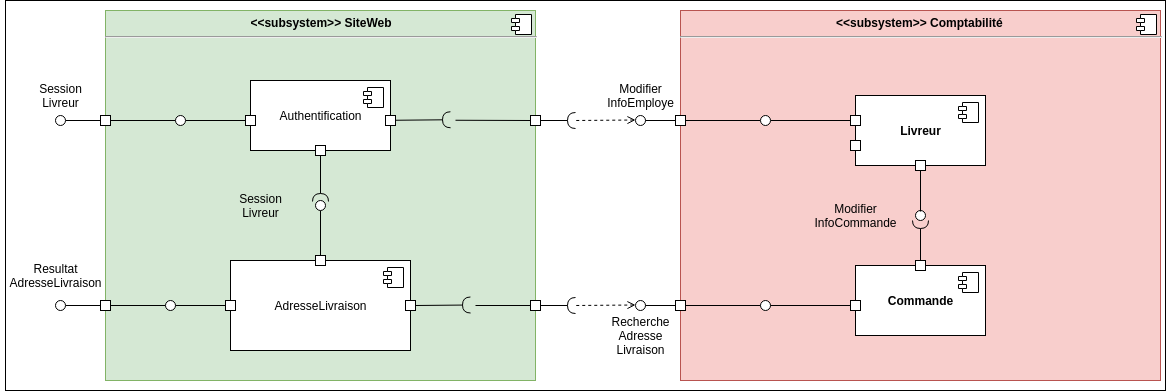

The diagram above was exported from draw.io. Its source (the exported page's mxGraphModel, read from the mxfile embedded in the PNG):
<mxGraphModel dx="1308" dy="1882" grid="1" gridSize="10" guides="1" tooltips="1" connect="1" arrows="1" fold="1" page="1" pageScale="1" pageWidth="827" pageHeight="1169" math="0" shadow="0">
  <root>
    <mxCell id="0" />
    <mxCell id="1" parent="0" />
    <mxCell id="8v_nOJe7GOq1ojQXFQ6l-156" value="" style="rounded=0;whiteSpace=wrap;html=1;" parent="1" vertex="1">
      <mxGeometry x="470" y="-380" width="1160" height="390" as="geometry" />
    </mxCell>
    <mxCell id="8v_nOJe7GOq1ojQXFQ6l-5" value="&lt;p style=&quot;margin: 0px ; margin-top: 6px ; text-align: center&quot;&gt;&lt;b&gt;&amp;lt;&amp;lt;subsystem&amp;gt;&amp;gt; Comptabilité&amp;nbsp;&lt;/b&gt;&lt;/p&gt;&lt;hr&gt;&lt;p style=&quot;margin: 0px ; margin-left: 8px&quot;&gt;&lt;br&gt;&lt;/p&gt;" style="align=left;overflow=fill;html=1;dropTarget=0;fillColor=#f8cecc;strokeColor=#b85450;" parent="1" vertex="1">
      <mxGeometry x="1145" y="-370" width="480" height="370" as="geometry" />
    </mxCell>
    <mxCell id="8v_nOJe7GOq1ojQXFQ6l-6" value="" style="shape=component;jettyWidth=8;jettyHeight=4;" parent="8v_nOJe7GOq1ojQXFQ6l-5" vertex="1">
      <mxGeometry x="1" width="20" height="20" relative="1" as="geometry">
        <mxPoint x="-24" y="4" as="offset" />
      </mxGeometry>
    </mxCell>
    <mxCell id="8v_nOJe7GOq1ojQXFQ6l-7" value="&lt;b&gt;Commande&lt;/b&gt;" style="html=1;dropTarget=0;" parent="1" vertex="1">
      <mxGeometry x="1320" y="-115" width="130" height="70" as="geometry" />
    </mxCell>
    <mxCell id="8v_nOJe7GOq1ojQXFQ6l-8" value="" style="shape=component;jettyWidth=8;jettyHeight=4;" parent="8v_nOJe7GOq1ojQXFQ6l-7" vertex="1">
      <mxGeometry x="1" width="20" height="20" relative="1" as="geometry">
        <mxPoint x="-27" y="7" as="offset" />
      </mxGeometry>
    </mxCell>
    <mxCell id="8v_nOJe7GOq1ojQXFQ6l-36" value="&lt;p style=&quot;margin: 6px 0px 0px ; text-align: center&quot;&gt;&lt;b&gt;&amp;lt;&amp;lt;subsystem&amp;gt;&amp;gt; SiteWeb&lt;/b&gt;&lt;/p&gt;&lt;hr&gt;&lt;p style=&quot;margin: 0px 0px 0px 8px&quot;&gt;&lt;br&gt;&lt;/p&gt;" style="align=left;overflow=fill;html=1;dropTarget=0;fillColor=#d5e8d4;strokeColor=#82b366;" parent="1" vertex="1">
      <mxGeometry x="570" y="-370" width="430" height="370" as="geometry" />
    </mxCell>
    <mxCell id="8v_nOJe7GOq1ojQXFQ6l-37" value="" style="shape=component;jettyWidth=8;jettyHeight=4;" parent="8v_nOJe7GOq1ojQXFQ6l-36" vertex="1">
      <mxGeometry x="1" width="20" height="20" relative="1" as="geometry">
        <mxPoint x="-24" y="4" as="offset" />
      </mxGeometry>
    </mxCell>
    <mxCell id="8v_nOJe7GOq1ojQXFQ6l-50" value="Authentification" style="html=1;dropTarget=0;" parent="1" vertex="1">
      <mxGeometry x="715" y="-300" width="140" height="70" as="geometry" />
    </mxCell>
    <mxCell id="8v_nOJe7GOq1ojQXFQ6l-51" value="" style="shape=component;jettyWidth=8;jettyHeight=4;" parent="8v_nOJe7GOq1ojQXFQ6l-50" vertex="1">
      <mxGeometry x="1" width="20" height="20" relative="1" as="geometry">
        <mxPoint x="-27" y="7" as="offset" />
      </mxGeometry>
    </mxCell>
    <mxCell id="8v_nOJe7GOq1ojQXFQ6l-53" value="" style="whiteSpace=wrap;html=1;aspect=fixed;" parent="1" vertex="1">
      <mxGeometry x="850" y="-265" width="10" height="10" as="geometry" />
    </mxCell>
    <mxCell id="8v_nOJe7GOq1ojQXFQ6l-56" style="edgeStyle=none;rounded=0;orthogonalLoop=1;jettySize=auto;html=1;exitX=0;exitY=0.5;exitDx=0;exitDy=0;endArrow=none;endFill=0;" parent="1" source="8v_nOJe7GOq1ojQXFQ6l-57" target="8v_nOJe7GOq1ojQXFQ6l-93" edge="1">
      <mxGeometry relative="1" as="geometry" />
    </mxCell>
    <mxCell id="8v_nOJe7GOq1ojQXFQ6l-57" value="" style="whiteSpace=wrap;html=1;aspect=fixed;" parent="1" vertex="1">
      <mxGeometry x="710" y="-265" width="10" height="10" as="geometry" />
    </mxCell>
    <mxCell id="8v_nOJe7GOq1ojQXFQ6l-60" style="edgeStyle=orthogonalEdgeStyle;rounded=0;orthogonalLoop=1;jettySize=auto;html=1;exitX=0;exitY=0.5;exitDx=0;exitDy=0;startArrow=none;startFill=0;endArrow=none;endFill=0;" parent="1" source="8v_nOJe7GOq1ojQXFQ6l-147" target="8v_nOJe7GOq1ojQXFQ6l-91" edge="1">
      <mxGeometry relative="1" as="geometry">
        <mxPoint x="1315" y="-325" as="sourcePoint" />
      </mxGeometry>
    </mxCell>
    <mxCell id="8v_nOJe7GOq1ojQXFQ6l-62" value="" style="edgeStyle=none;rounded=0;orthogonalLoop=1;jettySize=auto;html=1;endArrow=none;endFill=0;" parent="1" source="8v_nOJe7GOq1ojQXFQ6l-63" target="8v_nOJe7GOq1ojQXFQ6l-98" edge="1">
      <mxGeometry relative="1" as="geometry" />
    </mxCell>
    <mxCell id="8v_nOJe7GOq1ojQXFQ6l-63" value="AdresseLivraison" style="html=1;dropTarget=0;" parent="1" vertex="1">
      <mxGeometry x="695" y="-120" width="180" height="90" as="geometry" />
    </mxCell>
    <mxCell id="8v_nOJe7GOq1ojQXFQ6l-64" value="" style="shape=component;jettyWidth=8;jettyHeight=4;" parent="8v_nOJe7GOq1ojQXFQ6l-63" vertex="1">
      <mxGeometry x="1" width="20" height="20" relative="1" as="geometry">
        <mxPoint x="-27" y="7" as="offset" />
      </mxGeometry>
    </mxCell>
    <mxCell id="8v_nOJe7GOq1ojQXFQ6l-65" value="" style="whiteSpace=wrap;html=1;aspect=fixed;" parent="1" vertex="1">
      <mxGeometry x="870" y="-80" width="10" height="10" as="geometry" />
    </mxCell>
    <mxCell id="8v_nOJe7GOq1ojQXFQ6l-66" style="edgeStyle=none;rounded=0;orthogonalLoop=1;jettySize=auto;html=1;exitX=0;exitY=0.5;exitDx=0;exitDy=0;endArrow=none;endFill=0;" parent="1" source="8v_nOJe7GOq1ojQXFQ6l-67" target="8v_nOJe7GOq1ojQXFQ6l-98" edge="1">
      <mxGeometry relative="1" as="geometry" />
    </mxCell>
    <mxCell id="8v_nOJe7GOq1ojQXFQ6l-67" value="" style="whiteSpace=wrap;html=1;aspect=fixed;" parent="1" vertex="1">
      <mxGeometry x="690" y="-80" width="10" height="10" as="geometry" />
    </mxCell>
    <mxCell id="8v_nOJe7GOq1ojQXFQ6l-68" style="edgeStyle=none;rounded=0;orthogonalLoop=1;jettySize=auto;html=1;exitX=0;exitY=0.5;exitDx=0;exitDy=0;endArrow=none;endFill=0;" parent="1" source="8v_nOJe7GOq1ojQXFQ6l-69" edge="1">
      <mxGeometry relative="1" as="geometry">
        <mxPoint x="940" y="-75" as="targetPoint" />
      </mxGeometry>
    </mxCell>
    <mxCell id="8v_nOJe7GOq1ojQXFQ6l-69" value="" style="whiteSpace=wrap;html=1;aspect=fixed;" parent="1" vertex="1">
      <mxGeometry x="995" y="-80" width="10" height="10" as="geometry" />
    </mxCell>
    <mxCell id="8v_nOJe7GOq1ojQXFQ6l-70" style="edgeStyle=none;rounded=0;orthogonalLoop=1;jettySize=auto;html=1;exitX=0;exitY=0.5;exitDx=0;exitDy=0;endArrow=none;endFill=0;" parent="1" source="8v_nOJe7GOq1ojQXFQ6l-72" target="8v_nOJe7GOq1ojQXFQ6l-96" edge="1">
      <mxGeometry relative="1" as="geometry" />
    </mxCell>
    <mxCell id="8v_nOJe7GOq1ojQXFQ6l-71" style="edgeStyle=none;rounded=0;orthogonalLoop=1;jettySize=auto;html=1;exitX=1;exitY=0.5;exitDx=0;exitDy=0;endArrow=none;endFill=0;" parent="1" source="8v_nOJe7GOq1ojQXFQ6l-72" edge="1">
      <mxGeometry relative="1" as="geometry">
        <mxPoint x="630" y="-75" as="targetPoint" />
      </mxGeometry>
    </mxCell>
    <mxCell id="8v_nOJe7GOq1ojQXFQ6l-72" value="" style="whiteSpace=wrap;html=1;aspect=fixed;" parent="1" vertex="1">
      <mxGeometry x="565" y="-80" width="10" height="10" as="geometry" />
    </mxCell>
    <mxCell id="8v_nOJe7GOq1ojQXFQ6l-74" value="" style="whiteSpace=wrap;html=1;aspect=fixed;" parent="1" vertex="1">
      <mxGeometry x="995" y="-265" width="10" height="10" as="geometry" />
    </mxCell>
    <mxCell id="8v_nOJe7GOq1ojQXFQ6l-78" style="edgeStyle=none;rounded=0;orthogonalLoop=1;jettySize=auto;html=1;exitX=1;exitY=0.5;exitDx=0;exitDy=0;endArrow=none;endFill=0;" parent="1" source="8v_nOJe7GOq1ojQXFQ6l-80" edge="1">
      <mxGeometry relative="1" as="geometry">
        <mxPoint x="640" y="-260" as="targetPoint" />
      </mxGeometry>
    </mxCell>
    <mxCell id="8v_nOJe7GOq1ojQXFQ6l-79" style="edgeStyle=none;rounded=0;orthogonalLoop=1;jettySize=auto;html=1;exitX=0;exitY=0.5;exitDx=0;exitDy=0;endArrow=none;endFill=0;" parent="1" source="8v_nOJe7GOq1ojQXFQ6l-80" target="8v_nOJe7GOq1ojQXFQ6l-95" edge="1">
      <mxGeometry relative="1" as="geometry" />
    </mxCell>
    <mxCell id="8v_nOJe7GOq1ojQXFQ6l-80" value="" style="whiteSpace=wrap;html=1;aspect=fixed;" parent="1" vertex="1">
      <mxGeometry x="565" y="-265" width="10" height="10" as="geometry" />
    </mxCell>
    <mxCell id="8v_nOJe7GOq1ojQXFQ6l-83" style="edgeStyle=none;rounded=0;orthogonalLoop=1;jettySize=auto;html=1;exitX=1;exitY=0.5;exitDx=0;exitDy=0;startArrow=none;startFill=0;endArrow=none;endFill=0;" parent="1" source="8v_nOJe7GOq1ojQXFQ6l-84" target="8v_nOJe7GOq1ojQXFQ6l-91" edge="1">
      <mxGeometry relative="1" as="geometry" />
    </mxCell>
    <mxCell id="8v_nOJe7GOq1ojQXFQ6l-84" value="" style="whiteSpace=wrap;html=1;aspect=fixed;" parent="1" vertex="1">
      <mxGeometry x="1140" y="-265" width="10" height="10" as="geometry" />
    </mxCell>
    <mxCell id="8v_nOJe7GOq1ojQXFQ6l-91" value="" style="ellipse;whiteSpace=wrap;html=1;fontFamily=Helvetica;fontSize=12;fontColor=#000000;align=center;strokeColor=#000000;fillColor=#ffffff;points=[];aspect=fixed;resizable=0;direction=south;" parent="1" vertex="1">
      <mxGeometry x="1225" y="-265" width="10" height="10" as="geometry" />
    </mxCell>
    <mxCell id="8v_nOJe7GOq1ojQXFQ6l-93" value="" style="ellipse;whiteSpace=wrap;html=1;fontFamily=Helvetica;fontSize=12;fontColor=#000000;align=center;strokeColor=#000000;fillColor=#ffffff;points=[];aspect=fixed;resizable=0;direction=south;" parent="1" vertex="1">
      <mxGeometry x="640" y="-265" width="10" height="10" as="geometry" />
    </mxCell>
    <mxCell id="8v_nOJe7GOq1ojQXFQ6l-95" value="" style="ellipse;whiteSpace=wrap;html=1;fontFamily=Helvetica;fontSize=12;fontColor=#000000;align=center;strokeColor=#000000;fillColor=#ffffff;points=[];aspect=fixed;resizable=0;direction=south;" parent="1" vertex="1">
      <mxGeometry x="520" y="-265" width="10" height="10" as="geometry" />
    </mxCell>
    <mxCell id="8v_nOJe7GOq1ojQXFQ6l-96" value="" style="ellipse;whiteSpace=wrap;html=1;fontFamily=Helvetica;fontSize=12;fontColor=#000000;align=center;strokeColor=#000000;fillColor=#ffffff;points=[];aspect=fixed;resizable=0;direction=south;" parent="1" vertex="1">
      <mxGeometry x="520" y="-80" width="10" height="10" as="geometry" />
    </mxCell>
    <mxCell id="8v_nOJe7GOq1ojQXFQ6l-98" value="" style="ellipse;whiteSpace=wrap;html=1;fontFamily=Helvetica;fontSize=12;fontColor=#000000;align=center;strokeColor=#000000;fillColor=#ffffff;points=[];aspect=fixed;resizable=0;direction=south;" parent="1" vertex="1">
      <mxGeometry x="630" y="-80" width="10" height="10" as="geometry" />
    </mxCell>
    <mxCell id="8v_nOJe7GOq1ojQXFQ6l-99" value="" style="rounded=0;orthogonalLoop=1;jettySize=auto;html=1;endArrow=halfCircle;endFill=0;endSize=6;strokeWidth=1;" parent="1" edge="1">
      <mxGeometry relative="1" as="geometry">
        <mxPoint x="880" y="-75" as="sourcePoint" />
        <mxPoint x="935" y="-75.5" as="targetPoint" />
      </mxGeometry>
    </mxCell>
    <mxCell id="8v_nOJe7GOq1ojQXFQ6l-100" value="" style="rounded=0;orthogonalLoop=1;jettySize=auto;html=1;endArrow=halfCircle;endFill=0;endSize=6;strokeWidth=1;" parent="1" edge="1">
      <mxGeometry relative="1" as="geometry">
        <mxPoint x="1005" y="-75" as="sourcePoint" />
        <mxPoint x="1040" y="-75" as="targetPoint" />
      </mxGeometry>
    </mxCell>
    <mxCell id="8v_nOJe7GOq1ojQXFQ6l-101" value="" style="edgeStyle=none;rounded=0;orthogonalLoop=1;jettySize=auto;html=1;endArrow=none;endFill=0;dashed=1;startArrow=open;startFill=0;" parent="1" edge="1">
      <mxGeometry relative="1" as="geometry">
        <mxPoint x="1100" y="-75.5" as="sourcePoint" />
        <mxPoint x="1040" y="-75" as="targetPoint" />
      </mxGeometry>
    </mxCell>
    <mxCell id="8v_nOJe7GOq1ojQXFQ6l-106" style="edgeStyle=none;rounded=0;orthogonalLoop=1;jettySize=auto;html=1;exitX=0;exitY=0.5;exitDx=0;exitDy=0;entryX=0.5;entryY=0.1;entryDx=0;entryDy=0;entryPerimeter=0;endArrow=none;endFill=0;" parent="1" target="8v_nOJe7GOq1ojQXFQ6l-107" edge="1">
      <mxGeometry relative="1" as="geometry">
        <mxPoint x="1140" y="-260" as="sourcePoint" />
      </mxGeometry>
    </mxCell>
    <mxCell id="8v_nOJe7GOq1ojQXFQ6l-107" value="" style="ellipse;whiteSpace=wrap;html=1;fontFamily=Helvetica;fontSize=12;fontColor=#000000;align=center;strokeColor=#000000;fillColor=#ffffff;points=[];aspect=fixed;resizable=0;direction=south;" parent="1" vertex="1">
      <mxGeometry x="1100" y="-265" width="10" height="10" as="geometry" />
    </mxCell>
    <mxCell id="8v_nOJe7GOq1ojQXFQ6l-108" value="" style="rounded=0;orthogonalLoop=1;jettySize=auto;html=1;endArrow=halfCircle;endFill=0;endSize=6;strokeWidth=1;" parent="1" edge="1">
      <mxGeometry relative="1" as="geometry">
        <mxPoint x="1005" y="-260" as="sourcePoint" />
        <mxPoint x="1040" y="-260" as="targetPoint" />
      </mxGeometry>
    </mxCell>
    <mxCell id="8v_nOJe7GOq1ojQXFQ6l-109" value="" style="edgeStyle=none;rounded=0;orthogonalLoop=1;jettySize=auto;html=1;endArrow=none;endFill=0;dashed=1;startArrow=open;startFill=0;" parent="1" edge="1">
      <mxGeometry relative="1" as="geometry">
        <mxPoint x="1100" y="-260.5" as="sourcePoint" />
        <mxPoint x="1040" y="-260" as="targetPoint" />
      </mxGeometry>
    </mxCell>
    <mxCell id="8v_nOJe7GOq1ojQXFQ6l-112" style="edgeStyle=none;rounded=0;orthogonalLoop=1;jettySize=auto;html=1;exitX=0;exitY=0.5;exitDx=0;exitDy=0;endArrow=none;endFill=0;" parent="1" source="8v_nOJe7GOq1ojQXFQ6l-74" edge="1">
      <mxGeometry relative="1" as="geometry">
        <mxPoint x="920" y="-260.25" as="targetPoint" />
        <mxPoint x="975" y="-260.25" as="sourcePoint" />
      </mxGeometry>
    </mxCell>
    <mxCell id="8v_nOJe7GOq1ojQXFQ6l-113" value="" style="rounded=0;orthogonalLoop=1;jettySize=auto;html=1;endArrow=halfCircle;endFill=0;endSize=6;strokeWidth=1;" parent="1" edge="1">
      <mxGeometry relative="1" as="geometry">
        <mxPoint x="860" y="-260.25" as="sourcePoint" />
        <mxPoint x="915" y="-260.75" as="targetPoint" />
      </mxGeometry>
    </mxCell>
    <mxCell id="8v_nOJe7GOq1ojQXFQ6l-114" value="Modifier&lt;br&gt;InfoEmploye" style="text;html=1;align=center;verticalAlign=middle;resizable=0;points=[];autosize=1;" parent="1" vertex="1">
      <mxGeometry x="1065" y="-300" width="80" height="30" as="geometry" />
    </mxCell>
    <mxCell id="8v_nOJe7GOq1ojQXFQ6l-117" value="Session&lt;br&gt;Livreur" style="text;html=1;align=center;verticalAlign=middle;resizable=0;points=[];autosize=1;" parent="1" vertex="1">
      <mxGeometry x="495" y="-300" width="60" height="30" as="geometry" />
    </mxCell>
    <mxCell id="8v_nOJe7GOq1ojQXFQ6l-119" value="Resultat&lt;br&gt;AdresseLivraison" style="text;html=1;align=center;verticalAlign=middle;resizable=0;points=[];autosize=1;" parent="1" vertex="1">
      <mxGeometry x="465" y="-120" width="110" height="30" as="geometry" />
    </mxCell>
    <mxCell id="8v_nOJe7GOq1ojQXFQ6l-120" value="Recherche&lt;br&gt;Adresse&lt;br&gt;Livraison" style="text;html=1;align=center;verticalAlign=middle;resizable=0;points=[];autosize=1;" parent="1" vertex="1">
      <mxGeometry x="1070" y="-70" width="70" height="50" as="geometry" />
    </mxCell>
    <mxCell id="8v_nOJe7GOq1ojQXFQ6l-121" value="&lt;b&gt;Livreur&lt;/b&gt;" style="html=1;dropTarget=0;" parent="1" vertex="1">
      <mxGeometry x="1320" y="-285" width="130" height="70" as="geometry" />
    </mxCell>
    <mxCell id="8v_nOJe7GOq1ojQXFQ6l-122" value="" style="shape=component;jettyWidth=8;jettyHeight=4;" parent="8v_nOJe7GOq1ojQXFQ6l-121" vertex="1">
      <mxGeometry x="1" width="20" height="20" relative="1" as="geometry">
        <mxPoint x="-27" y="7" as="offset" />
      </mxGeometry>
    </mxCell>
    <mxCell id="8v_nOJe7GOq1ojQXFQ6l-61" value="" style="whiteSpace=wrap;html=1;aspect=fixed;" parent="1" vertex="1">
      <mxGeometry x="1315" y="-240" width="10" height="10" as="geometry" />
    </mxCell>
    <mxCell id="8v_nOJe7GOq1ojQXFQ6l-9" value="" style="rounded=0;orthogonalLoop=1;jettySize=auto;html=1;endArrow=halfCircle;endFill=0;endSize=6;strokeWidth=1;exitX=0.5;exitY=0;exitDx=0;exitDy=0;" parent="1" source="8v_nOJe7GOq1ojQXFQ6l-49" target="8v_nOJe7GOq1ojQXFQ6l-10" edge="1">
      <mxGeometry relative="1" as="geometry">
        <mxPoint x="1385" y="-130" as="sourcePoint" />
        <mxPoint x="1386" y="-50" as="targetPoint" />
      </mxGeometry>
    </mxCell>
    <mxCell id="8v_nOJe7GOq1ojQXFQ6l-10" value="" style="ellipse;whiteSpace=wrap;html=1;fontFamily=Helvetica;fontSize=12;fontColor=#000000;align=center;strokeColor=#000000;fillColor=#ffffff;points=[];aspect=fixed;resizable=0;direction=east;" parent="1" vertex="1">
      <mxGeometry x="1380" y="-170" width="10" height="10" as="geometry" />
    </mxCell>
    <mxCell id="8v_nOJe7GOq1ojQXFQ6l-11" value="" style="whiteSpace=wrap;html=1;aspect=fixed;" parent="1" vertex="1">
      <mxGeometry x="1380" y="-220" width="10" height="10" as="geometry" />
    </mxCell>
    <mxCell id="8v_nOJe7GOq1ojQXFQ6l-25" value="Modifier&lt;br&gt;InfoCommande" style="text;html=1;align=center;verticalAlign=middle;resizable=0;points=[];autosize=1;" parent="1" vertex="1">
      <mxGeometry x="1270" y="-180" width="100" height="30" as="geometry" />
    </mxCell>
    <mxCell id="8v_nOJe7GOq1ojQXFQ6l-40" value="" style="rounded=0;orthogonalLoop=1;jettySize=auto;html=1;endArrow=none;endFill=0;exitX=0.5;exitY=1;exitDx=0;exitDy=0;entryX=0.5;entryY=0.1;entryDx=0;entryDy=0;entryPerimeter=0;" parent="1" source="8v_nOJe7GOq1ojQXFQ6l-11" target="8v_nOJe7GOq1ojQXFQ6l-10" edge="1">
      <mxGeometry relative="1" as="geometry">
        <mxPoint x="1385" y="-70" as="sourcePoint" />
        <mxPoint x="1385" y="-100" as="targetPoint" />
      </mxGeometry>
    </mxCell>
    <mxCell id="8v_nOJe7GOq1ojQXFQ6l-49" value="" style="whiteSpace=wrap;html=1;aspect=fixed;" parent="1" vertex="1">
      <mxGeometry x="1380" y="-120" width="10" height="10" as="geometry" />
    </mxCell>
    <mxCell id="8v_nOJe7GOq1ojQXFQ6l-146" style="edgeStyle=orthogonalEdgeStyle;rounded=0;orthogonalLoop=1;jettySize=auto;html=1;exitX=1;exitY=0.5;exitDx=0;exitDy=0;entryX=0.5;entryY=0.8;entryDx=0;entryDy=0;entryPerimeter=0;endArrow=none;endFill=0;" parent="1" source="8v_nOJe7GOq1ojQXFQ6l-142" target="8v_nOJe7GOq1ojQXFQ6l-145" edge="1">
      <mxGeometry relative="1" as="geometry" />
    </mxCell>
    <mxCell id="8v_nOJe7GOq1ojQXFQ6l-142" value="" style="whiteSpace=wrap;html=1;aspect=fixed;" parent="1" vertex="1">
      <mxGeometry x="1140" y="-80" width="10" height="10" as="geometry" />
    </mxCell>
    <mxCell id="8v_nOJe7GOq1ojQXFQ6l-143" style="edgeStyle=none;rounded=0;orthogonalLoop=1;jettySize=auto;html=1;entryX=0.5;entryY=0.1;entryDx=0;entryDy=0;entryPerimeter=0;endArrow=none;endFill=0;exitX=0;exitY=0.5;exitDx=0;exitDy=0;" parent="1" source="8v_nOJe7GOq1ojQXFQ6l-142" target="8v_nOJe7GOq1ojQXFQ6l-144" edge="1">
      <mxGeometry relative="1" as="geometry">
        <mxPoint x="1120" y="-335" as="sourcePoint" />
      </mxGeometry>
    </mxCell>
    <mxCell id="8v_nOJe7GOq1ojQXFQ6l-144" value="" style="ellipse;whiteSpace=wrap;html=1;fontFamily=Helvetica;fontSize=12;fontColor=#000000;align=center;strokeColor=#000000;fillColor=#ffffff;points=[];aspect=fixed;resizable=0;direction=south;" parent="1" vertex="1">
      <mxGeometry x="1100" y="-80" width="10" height="10" as="geometry" />
    </mxCell>
    <mxCell id="8v_nOJe7GOq1ojQXFQ6l-145" value="" style="ellipse;whiteSpace=wrap;html=1;fontFamily=Helvetica;fontSize=12;fontColor=#000000;align=center;strokeColor=#000000;fillColor=#ffffff;points=[];aspect=fixed;resizable=0;direction=south;" parent="1" vertex="1">
      <mxGeometry x="1225" y="-80" width="10" height="10" as="geometry" />
    </mxCell>
    <mxCell id="8v_nOJe7GOq1ojQXFQ6l-148" style="edgeStyle=orthogonalEdgeStyle;rounded=0;orthogonalLoop=1;jettySize=auto;html=1;exitX=0;exitY=0.5;exitDx=0;exitDy=0;endArrow=none;endFill=0;entryX=0.5;entryY=0;entryDx=0;entryDy=0;entryPerimeter=0;" parent="1" source="8v_nOJe7GOq1ojQXFQ6l-149" target="8v_nOJe7GOq1ojQXFQ6l-145" edge="1">
      <mxGeometry relative="1" as="geometry">
        <mxPoint x="1315" y="-20" as="sourcePoint" />
        <mxPoint x="1231" y="-85" as="targetPoint" />
      </mxGeometry>
    </mxCell>
    <mxCell id="8v_nOJe7GOq1ojQXFQ6l-147" value="" style="whiteSpace=wrap;html=1;aspect=fixed;" parent="1" vertex="1">
      <mxGeometry x="1315" y="-265" width="10" height="10" as="geometry" />
    </mxCell>
    <mxCell id="8v_nOJe7GOq1ojQXFQ6l-149" value="" style="whiteSpace=wrap;html=1;aspect=fixed;" parent="1" vertex="1">
      <mxGeometry x="1315" y="-80" width="10" height="10" as="geometry" />
    </mxCell>
    <mxCell id="8v_nOJe7GOq1ojQXFQ6l-150" value="" style="whiteSpace=wrap;html=1;aspect=fixed;" parent="1" vertex="1">
      <mxGeometry x="780" y="-235" width="10" height="10" as="geometry" />
    </mxCell>
    <mxCell id="8v_nOJe7GOq1ojQXFQ6l-151" value="" style="whiteSpace=wrap;html=1;aspect=fixed;" parent="1" vertex="1">
      <mxGeometry x="780" y="-125" width="10" height="10" as="geometry" />
    </mxCell>
    <mxCell id="8v_nOJe7GOq1ojQXFQ6l-152" value="" style="rounded=0;orthogonalLoop=1;jettySize=auto;html=1;endArrow=none;endFill=0;exitX=0.5;exitY=0;exitDx=0;exitDy=0;entryX=0.5;entryY=1;entryDx=0;entryDy=0;entryPerimeter=0;" parent="1" source="8v_nOJe7GOq1ojQXFQ6l-151" target="8v_nOJe7GOq1ojQXFQ6l-154" edge="1">
      <mxGeometry relative="1" as="geometry">
        <mxPoint x="1050" y="-75" as="sourcePoint" />
      </mxGeometry>
    </mxCell>
    <mxCell id="8v_nOJe7GOq1ojQXFQ6l-153" value="" style="rounded=0;orthogonalLoop=1;jettySize=auto;html=1;endArrow=halfCircle;endFill=0;endSize=6;strokeWidth=1;exitX=0.5;exitY=1;exitDx=0;exitDy=0;entryX=0.5;entryY=0.1;entryDx=0;entryDy=0;entryPerimeter=0;" parent="1" source="8v_nOJe7GOq1ojQXFQ6l-150" target="8v_nOJe7GOq1ojQXFQ6l-154" edge="1">
      <mxGeometry relative="1" as="geometry">
        <mxPoint x="1090" y="-75" as="sourcePoint" />
        <mxPoint x="786" y="-178" as="targetPoint" />
      </mxGeometry>
    </mxCell>
    <mxCell id="8v_nOJe7GOq1ojQXFQ6l-154" value="" style="ellipse;whiteSpace=wrap;html=1;fontFamily=Helvetica;fontSize=12;fontColor=#000000;align=center;strokeColor=#000000;fillColor=#ffffff;points=[];aspect=fixed;resizable=0;" parent="1" vertex="1">
      <mxGeometry x="780" y="-180" width="10" height="10" as="geometry" />
    </mxCell>
    <mxCell id="8v_nOJe7GOq1ojQXFQ6l-155" value="Session&lt;br&gt;Livreur" style="text;html=1;align=center;verticalAlign=middle;resizable=0;points=[];autosize=1;" parent="1" vertex="1">
      <mxGeometry x="695" y="-190" width="60" height="30" as="geometry" />
    </mxCell>
  </root>
</mxGraphModel>